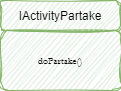

The diagram above was exported from draw.io. Its source (the exported page's mxGraphModel, read from the mxfile embedded in the PNG):
<mxGraphModel dx="574" dy="302" grid="1" gridSize="10" guides="1" tooltips="1" connect="1" arrows="1" fold="1" page="1" pageScale="1" pageWidth="827" pageHeight="1169" math="0" shadow="0">
  <root>
    <mxCell id="0" />
    <mxCell id="1" parent="0" />
    <mxCell id="sbFNa_Rn7XnSz53Ck1KD-2" value="doPartake()" style="rounded=1;fillColor=#d5e8d4;strokeColor=#82b366;sketch=1;curveFitting=1;jiggle=2;fontSize=10;fontFamily=Garamond;" vertex="1" parent="1">
      <mxGeometry x="340" y="150" width="120" height="60" as="geometry" />
    </mxCell>
    <mxCell id="sbFNa_Rn7XnSz53Ck1KD-4" value="IActivityPartake" style="rounded=1;fillColor=#d5e8d4;strokeColor=#82b366;sketch=1;curveFitting=1;jiggle=2;" vertex="1" parent="1">
      <mxGeometry x="340" y="120" width="120" height="30" as="geometry" />
    </mxCell>
  </root>
</mxGraphModel>